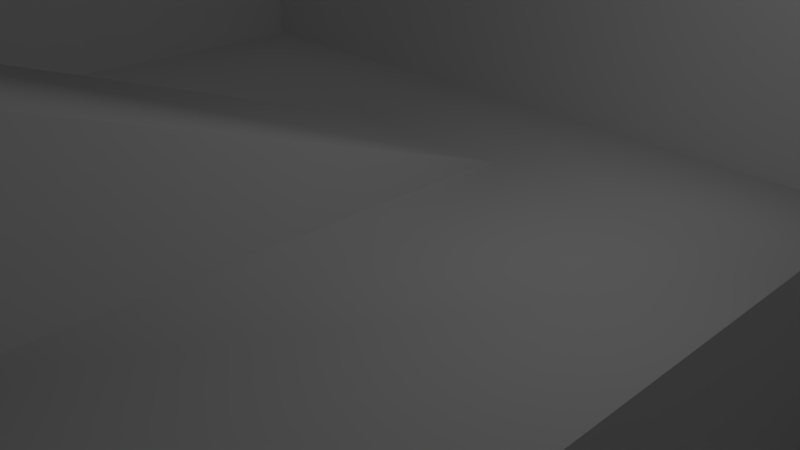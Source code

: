 # Source: TestLevel.blend  (saved by Blender 2.79.0; exported with 4.5.12 LTS)
import bpy
from mathutils import Matrix  # noqa: F401  (used for matrix-valued properties, if any)

bpy.ops.wm.read_factory_settings(use_empty=True)
scene = bpy.context.scene
scene.name = 'Scene'

# ---- collections
col_collection_1 = bpy.data.collections.new('Collection 1'); scene.collection.children.link(col_collection_1)

# ---- world
world_world = bpy.data.worlds.new('World'); scene.world = world_world
world_world.color = (0.05088, 0.05088, 0.05088)
world_world.use_sun_shadow = False
world_world.sun_shadow_jitter_overblur = 0.0
world_world.cycles.sampling_method = 'MANUAL'

# ---- cameras
cam_camera = bpy.data.cameras.new('Camera')
cam_camera.clip_end = 100.0
cam_camera.lens = 35.0
cam_camera.sensor_width = 32.0
cam_camera.sensor_height = 18.0
cam_camera.ortho_scale = 7.314
cam_camera.dof.focus_distance = 0.0
cam_camera.dof.aperture_fstop = 128.0

# ---- lights
light_lamp = bpy.data.lights.new('Lamp', 'POINT')
light_lamp.transmission_factor = 0.0
light_lamp.cutoff_distance = 30.0
light_lamp.energy = 100.0
light_lamp.shadow_buffer_clip_start = 1.001
light_lamp.shadow_soft_size = 0.1
light_lamp.shadow_maximum_resolution = 0.006
light_lamp.use_absolute_resolution = True

# ---- meshes
me_plane = bpy.data.meshes.new('Plane')
me_plane.from_pydata([(-4.0, -5.0, 0.0), (4.0, -5.0, 0.0), (-4.0, 6.0, 0.0), (4.0, 6.0, 0.0), (4.0, -5.0, -7.0), (4.0, 6.0, -7.0), (13.0, -5.0, -7.0), (13.0, 6.0, -7.0), (-4.0, 3.5, 0.0), (4.0, 3.5, 0.0), (4.0, 3.5, -7.0), (13.0, 3.5, -7.0), (-1.0, -5.0, 0.0), (-1.0, 6.0, 0.0), (-1.0, 3.5, 0.0), (-1.0, -5.0, 2.5), (-4.0, -5.0, 3.0), (-4.0, -5.0, 2.5), (-1.0, -5.0, 3.0), (-4.0, -9.0, 3.0), (-1.0, -9.0, 3.0), (-1.0, -9.0, 2.5), (-4.0, -9.0, 2.5), (6.0, -9.0, -1.0), (6.0, -9.0, -7.0), (-1.0, -9.0, -1.0), (-4.0, -9.0, -1.0), (-4.0, 6.0, 8.0), (-1.0, 6.0, 8.0), (4.0, 6.0, 8.0), (13.0, 6.0, 0.0), (-10.0, -5.0, 0.0), (-10.0, 6.0, 0.0), (-10.0, 3.5, 0.0), (-10.0, -9.0, -1.0), (-4.0, -11.0, 3.0), (-1.0, -11.0, 3.0), (-1.0, -11.0, 2.5), (-4.0, -11.0, 2.5), (-1.0, -11.0, -1.0), (-4.0, -11.0, -1.0), (-7.0, -14.0, 3.0), (-7.0, -14.0, 2.5), (-7.0, -14.0, -1.0), (-7.0, -18.0, 3.0), (-7.0, -18.0, 2.5), (-7.0, -18.0, -1.0), (-10.0, -14.0, 3.0), (-10.0, -14.0, 2.5), (-10.0, -14.0, -1.0), (-10.0, -18.0, 2.5), (-10.0, -18.0, -1.0), (13.0, -11.0, -1.0), (6.0, -11.0, -1.0), (6.0, -11.0, -7.0), (13.0, -11.0, -7.0), (-1.0, -30.11, -1.0), (13.0, -9.0, -7.0), (6.0, -30.11, -1.0), (-7.0, -24.88, -1.0), (-1.0, -24.88, -1.0), (13.0, -24.88, -1.0), (6.0, -24.88, -1.0), (-10.0, -24.88, -1.0), (-7.0, -30.11, -1.0), (-10.0, -30.11, -1.0), (6.0, -30.11, 4.477), (6.0, -24.88, 4.477), (13.0, -24.88, 4.477), (13.0, -11.0, 7.0), (-10.0, 6.0, 8.0), (-10.0, 3.5, 8.0), (13.0, -5.0, 8.0), (13.0, 3.5, 8.0), (-10.0, -5.0, 8.0), (13.0, -9.0, 0.0), (-10.0, -9.0, 3.0), (6.0, -30.11, 7.0), (13.0, -9.0, 8.0), (13.0, 3.5, 0.0), (-10.0, -14.0, 7.0), (-10.0, -9.0, 7.0), (-1.0, -30.11, 7.0), (13.0, -5.0, 0.0), (-7.0, -30.11, 7.0), (-10.0, -18.0, 3.0), (-10.0, -24.88, 3.0), (-10.0, -18.0, 7.0), (-10.0, -24.88, 7.0), (-7.0, -30.11, 3.0), (-10.0, -30.11, 3.0), (-1.0, -30.11, 3.0), (13.0, -24.88, 7.0), (13.0, 6.0, 8.0), (-10.0, -30.11, 7.0)], [], [(14, 9, 3, 13), (9, 1, 4, 10), (10, 4, 6, 11), (5, 10, 11, 7), (3, 9, 10, 5), (12, 1, 9, 14), (8, 0, 17, 16), (8, 14, 13, 2), (16, 18, 14, 8), (12, 14, 18, 15), (0, 12, 15, 17), (18, 16, 19, 20), (22, 21, 25, 26), (15, 18, 20, 21), (17, 15, 21, 22), (16, 17, 22, 19), (4, 1, 23, 24), (26, 25, 12, 0), (12, 25, 23, 1), (2, 13, 28, 27), (13, 3, 29, 28), (3, 5, 7, 30), (29, 3, 30, 93), (26, 0, 31, 34), (8, 2, 32, 33), (0, 8, 33, 31), (22, 26, 40, 38), (21, 20, 36, 37), (25, 21, 37, 39), (19, 22, 38, 35), (19, 35, 36, 20), (38, 40, 43, 42), (35, 38, 42, 41), (39, 37, 45, 46), (37, 36, 44, 45), (36, 35, 41, 44), (45, 44, 85, 50), (42, 43, 49, 48), (44, 41, 47, 85), (46, 45, 50, 51), (41, 42, 48, 47), (34, 49, 43, 40, 26), (23, 25, 39, 53), (24, 23, 53, 54), (54, 53, 52, 55), (54, 55, 57, 24), (4, 24, 57, 6), (62, 60, 56, 58), (53, 39, 60, 62), (52, 53, 62, 61), (46, 51, 63, 59), (59, 63, 65, 64), (60, 59, 64, 56), (46, 59, 60, 39), (62, 58, 66, 67), (61, 62, 67, 68), (67, 66, 68), (32, 2, 27, 70), (33, 32, 70, 71), (31, 33, 71, 74), (34, 31, 74, 81), (49, 34, 76, 48), (48, 76, 47), (85, 47, 80, 87), (47, 76, 81, 80), (63, 51, 50, 86), (86, 50, 85), (86, 85, 87, 88), (65, 63, 86, 90), (64, 65, 90, 89), (90, 86, 88, 94), (89, 90, 94, 84), (56, 64, 89, 91), (91, 89, 84, 82), (58, 56, 91, 66), (66, 91, 82, 77), (68, 66, 77, 92), (11, 6, 83, 79), (7, 11, 79, 30), (57, 55, 52, 75), (6, 57, 75, 83), (30, 79, 73, 93), (75, 52, 69, 78), (83, 75, 78, 72), (79, 83, 72, 73), (52, 61, 68, 69), (68, 92, 69)])
me_plane.polygons.foreach_set('use_smooth', [1, 0, 0, 0, 0, 1, 0, 1, 1, 0, 0, 1, 0, 0, 0, 0, 0, 1, 1, 0, 0, 0, 0, 1, 1, 1, 0, 0, 0, 0, 1, 0, 0, 0, 0, 1, 0, 0, 1, 0, 0, 1, 1, 0, 0, 0, 0, 1, 1, 1, 1, 1, 1, 1, 0, 0, 0, 0, 0, 0, 0, 0, 0, 0, 0, 0, 0, 0, 0, 0, 0, 0, 0, 0, 0, 0, 0, 0, 0, 0, 0, 0, 0, 0, 0, 0, 0])
_uv = me_plane.uv_layers.new(name='UVMap')
_uv.uv.foreach_set('vector', [0.1661, 0.6155, 0.2584, 0.6155, 0.2584, 0.6613, 0.1661, 0.6613, 0.7013, 0.6112, 0.7013, 0.7668, 0.5721, 0.7668, 0.5721, 0.6112, 0.1661, 0.707, 0.1661, 0.8627, 0.0, 0.8627, 0.0, 0.707, 0.1661, 0.6613, 0.1661, 0.707, 0.0, 0.707, 0.0, 0.6613, 0.7013, 0.5654, 0.7013, 0.6112, 0.5721, 0.6112, 0.5721, 0.5654, 0.1661, 0.4599, 0.2584, 0.4599, 0.2584, 0.6155, 0.1661, 0.6155, 0.3876, 0.6613, 0.3876, 0.8169, 0.3414, 0.8169, 0.3322, 0.8169, 0.1107, 0.6155, 0.1661, 0.6155, 0.1661, 0.6613, 0.1107, 0.6613, 0.1107, 0.4607, 0.1661, 0.4607, 0.1661, 0.6155, 0.1107, 0.6155, 0.9043, 0.6566, 0.9043, 0.8122, 0.8489, 0.6566, 0.8582, 0.6566, 0.8024, 0.8972, 0.8024, 0.8422, 0.8485, 0.8422, 0.8485, 0.8972, 0.1661, 0.4607, 0.1107, 0.4607, 0.1107, 0.3875, 0.1661, 0.3875, 0.1661, 0.9358, 0.2215, 0.9358, 0.2215, 0.9999, 0.1661, 0.9999, 0.8582, 0.6566, 0.8489, 0.6566, 0.8489, 0.5834, 0.8582, 0.5834, 0.9227, 0.6909, 0.9781, 0.6909, 0.9781, 0.7641, 0.9227, 0.7641, 0.3322, 0.8169, 0.3414, 0.8169, 0.3414, 0.8901, 0.3322, 0.8901, 0.5721, 0.7668, 0.7013, 0.7668, 0.6828, 0.8408, 0.5721, 0.8408, 0.1107, 0.3864, 0.1661, 0.3864, 0.1661, 0.4599, 0.1107, 0.4599, 0.1661, 0.4599, 0.1661, 0.3864, 0.2953, 0.3864, 0.2584, 0.4599, 0.8489, 0.1099, 0.8489, 0.1648, 0.7013, 0.1648, 0.7013, 0.1099, 0.8489, 0.1648, 0.8489, 0.2563, 0.7013, 0.2563, 0.7013, 0.1648, 0.8489, 0.2563, 0.9781, 0.2563, 0.9781, 0.4211, 0.8489, 0.4211, 0.7013, 0.2563, 0.8489, 0.2563, 0.8489, 0.4211, 0.7013, 0.4211, 0.1107, 0.3864, 0.1107, 0.4599, 0.0, 0.4599, 0.0, 0.3864, 0.1107, 0.6155, 0.1107, 0.6613, 0.0, 0.6613, 0.0, 0.6155, 0.1107, 0.4599, 0.1107, 0.6155, 0.0, 0.6155, 0.0, 0.4599, 0.3414, 0.8901, 0.406, 0.8901, 0.406, 0.9268, 0.3414, 0.9268, 0.8582, 0.5834, 0.8489, 0.5834, 0.8489, 0.5468, 0.8582, 0.5468, 0.9227, 0.5834, 0.8582, 0.5834, 0.8582, 0.5468, 0.9227, 0.5468, 0.3322, 0.8901, 0.3414, 0.8901, 0.3414, 0.9268, 0.3322, 0.9268, 0.1107, 0.3875, 0.1107, 0.3509, 0.1661, 0.3509, 0.1661, 0.3875, 0.9873, 0.6909, 0.9227, 0.6909, 0.9227, 0.636, 0.9873, 0.636, 0.9966, 0.6909, 0.9873, 0.6909, 0.9873, 0.636, 0.9966, 0.636, 0.9227, 0.5468, 0.8582, 0.5468, 0.8582, 0.4211, 0.9227, 0.4211, 0.8582, 0.5468, 0.8489, 0.5468, 0.8489, 0.4211, 0.8582, 0.4211, 0.1661, 0.3509, 0.1107, 0.3509, 0.05536, 0.2959, 0.05536, 0.2227, 0.3322, 0.9359, 0.3322, 0.9268, 0.3876, 0.9268, 0.3876, 0.9359, 0.9873, 0.636, 0.9227, 0.636, 0.9227, 0.581, 0.9873, 0.581, 0.05536, 0.2227, 0.05536, 0.2959, 0.0, 0.2959, 0.0, 0.2227, 0.3322, 1.0, 0.3322, 0.9359, 0.3876, 0.9359, 0.3876, 1.0, 0.9966, 0.636, 0.9873, 0.636, 0.9873, 0.581, 0.9966, 0.581, 0.0, 0.3864, 0.0, 0.2949, 0.05536, 0.2949, 0.1107, 0.3498, 0.1107, 0.3864, 0.2953, 0.3864, 0.1661, 0.3864, 0.1661, 0.3498, 0.2953, 0.3498, 0.5721, 0.8408, 0.6828, 0.8408, 0.6828, 0.8774, 0.5721, 0.8774, 0.8489, 0.8122, 0.9597, 0.8122, 0.9597, 0.9404, 0.8489, 0.9404, 0.1292, 0.9725, 3.52e-08, 0.9725, 3.52e-08, 0.9359, 0.1292, 0.9359, 0.1661, 0.8627, 0.1292, 0.9359, 3.52e-08, 0.9359, 0.0, 0.8627, 0.2953, 0.09563, 0.1661, 0.09563, 0.1661, 0.0, 0.2953, 0.0, 0.2953, 0.3498, 0.1661, 0.3498, 0.1661, 0.09563, 0.2953, 0.09563, 0.4245, 0.3498, 0.2953, 0.3498, 0.2953, 0.09563, 0.4245, 0.09563, 0.05536, 0.2216, 0.0, 0.2216, 0.0, 0.09563, 0.05536, 0.09563, 0.05536, 0.09563, 0.0, 0.09563, 0.0, 0.0, 0.05536, 0.0, 0.1661, 0.09563, 0.05536, 0.09563, 0.05536, 0.0, 0.1661, 0.0, 0.05536, 0.2216, 0.05536, 0.09563, 0.1661, 0.09563, 0.1661, 0.3498, 0.6685, 0.9777, 0.5721, 0.9777, 0.5721, 0.8774, 0.6685, 0.8774, 0.8024, 0.8422, 0.8024, 0.9704, 0.7013, 0.9704, 0.7013, 0.8422, 0.9227, 0.4783, 1.0, 0.4211, 1.0, 0.581, 0.8489, 0.0, 0.8489, 0.1099, 0.7013, 0.1099, 0.7013, 1.746e-08, 0.1845, 0.707, 0.1845, 0.6613, 0.3322, 0.6613, 0.3322, 0.707, 0.1845, 0.8626, 0.1845, 0.707, 0.3322, 0.707, 0.3322, 0.8626, 0.1661, 0.9358, 0.1845, 0.8626, 0.3322, 0.8626, 0.3137, 0.9358, 0.4245, 0.657, 0.4245, 0.5654, 0.4983, 0.5654, 0.4891, 0.657, 0.4891, 0.657, 0.4983, 0.5654, 0.4983, 0.657, 0.4983, 0.7302, 0.4983, 0.657, 0.5721, 0.657, 0.5721, 0.7302, 0.4983, 0.657, 0.4983, 0.5654, 0.5721, 0.5654, 0.5721, 0.657, 0.4245, 0.8562, 0.4245, 0.7302, 0.4891, 0.7302, 0.4983, 0.8562, 0.4983, 0.8562, 0.4891, 0.7302, 0.4983, 0.7302, 0.4983, 0.8562, 0.4983, 0.7302, 0.5721, 0.7302, 0.5721, 0.8562, 0.4245, 0.9518, 0.4245, 0.8562, 0.4983, 0.8562, 0.4983, 0.9518, 0.8489, 0.7873, 0.8489, 0.8422, 0.7751, 0.8422, 0.7751, 0.7873, 0.4983, 0.9518, 0.4983, 0.8562, 0.5721, 0.8562, 0.5721, 0.9518, 0.7751, 0.7873, 0.7751, 0.8422, 0.7013, 0.8422, 0.7013, 0.7873, 0.8489, 0.6774, 0.8489, 0.7873, 0.7751, 0.7873, 0.7751, 0.6774, 0.7751, 0.6774, 0.7751, 0.7873, 0.7013, 0.7873, 0.7013, 0.6774, 0.8489, 0.5493, 0.8489, 0.6774, 0.7751, 0.6774, 0.7479, 0.5493, 0.7479, 0.5493, 0.7751, 0.6774, 0.7013, 0.6774, 0.7013, 0.5493, 0.7479, 0.4211, 0.7479, 0.5493, 0.7013, 0.5493, 0.7013, 0.4211, 0.4245, 0.5197, 0.4245, 0.364, 0.5536, 0.364, 0.5536, 0.5197, 0.4245, 0.5654, 0.4245, 0.5197, 0.5536, 0.5197, 0.5536, 0.5654, 0.4245, 0.2908, 0.4245, 0.2542, 0.5352, 0.2542, 0.5536, 0.2908, 0.4245, 0.364, 0.4245, 0.2908, 0.5536, 0.2908, 0.5536, 0.364, 0.5536, 0.5654, 0.5536, 0.5197, 0.7013, 0.5197, 0.7013, 0.5654, 0.5536, 0.2908, 0.5352, 0.2542, 0.6828, 0.2542, 0.7013, 0.2908, 0.5536, 0.364, 0.5536, 0.2908, 0.7013, 0.2908, 0.7013, 0.364, 0.5536, 0.5197, 0.5536, 0.364, 0.7013, 0.364, 0.7013, 0.5197, 0.5352, 0.2542, 0.5352, 0.0, 0.6363, 0.0, 0.6828, 0.2542, 0.6363, 0.0, 0.6828, 0.0, 0.6828, 0.2542])
me_plane.use_remesh_preserve_volume = False
me_plane.use_remesh_preserve_attributes = False
me_plane.use_mirror_vertex_groups = False
me_plane.update()

# ---- objects
ob_plane = bpy.data.objects.new('Plane', me_plane)
ob_lamp = bpy.data.objects.new('Lamp', light_lamp)
ob_camera = bpy.data.objects.new('Camera', cam_camera)

# ---- transforms, parenting, visibility, modifiers, constraints
ob_plane.location = (0.0, 0.0, 0.0)
ob_plane.lineart.crease_threshold = 0.0
ob_lamp.location = (4.076, 1.005, 5.904)
ob_lamp.rotation_euler = (0.6503, 0.05522, 1.866)
ob_lamp.lock_rotations_4d = False
ob_lamp.empty_display_type = 'ARROWS'
ob_lamp.color = (0.0, 0.0, 0.0, 0.0)
ob_lamp.lineart.crease_threshold = 0.0
ob_camera.location = (7.481, -6.508, 5.344)
ob_camera.rotation_euler = (1.109, 0.0, 0.8149)
ob_camera.lock_rotations_4d = False
ob_camera.empty_display_type = 'ARROWS'
ob_camera.color = (0.0, 0.0, 0.0, 0.0)
ob_camera.display_type = 'WIRE'
ob_camera.lineart.crease_threshold = 0.0

# ---- collection membership
col_collection_1.objects.link(ob_plane)
col_collection_1.objects.link(ob_lamp)
col_collection_1.objects.link(ob_camera)

# ---- scene / render settings (as saved in the file)
scene.camera = ob_camera
scene.frame_start = 1; scene.frame_end = 250; scene.frame_set(1)
scene.render.engine = 'BLENDER_EEVEE_NEXT'
scene.render.resolution_percentage = 50
scene.render.dither_intensity = 0.0
scene.cycles.use_denoising = False
scene.cycles.samples = 128
scene.cycles.sampling_pattern = 'TABULATED_SOBOL'
scene.cycles.use_adaptive_sampling = False
scene.cycles.use_light_tree = False
scene.cycles.blur_glossy = 0.0
scene.cycles.sample_clamp_indirect = 0.0
scene.view_settings.view_transform = 'Standard'
bpy.context.view_layer.update()
